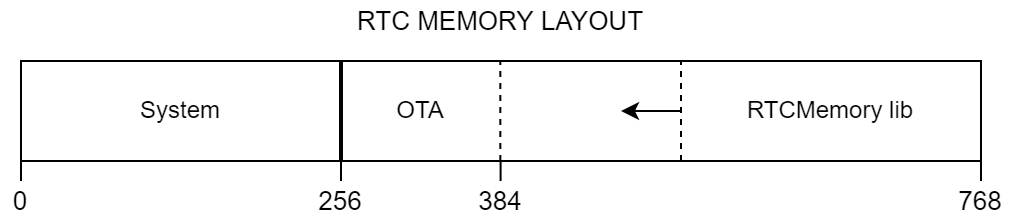

The diagram above was exported from draw.io. Its source (the exported page's mxGraphModel, read from the mxfile embedded in the PNG):
<mxGraphModel dx="1102" dy="937" grid="1" gridSize="10" guides="1" tooltips="1" connect="1" arrows="1" fold="1" page="1" pageScale="1" pageWidth="827" pageHeight="1169" math="0" shadow="0">
  <root>
    <mxCell id="0" />
    <mxCell id="1" parent="0" />
    <mxCell id="TjaVtpRgdNhnegO_4WOO-1" value="" style="rounded=0;whiteSpace=wrap;html=1;gradientColor=none;" parent="1" vertex="1">
      <mxGeometry x="160" y="360" width="480" height="50" as="geometry" />
    </mxCell>
    <mxCell id="TjaVtpRgdNhnegO_4WOO-3" value="" style="endArrow=none;html=1;rounded=0;strokeWidth=2;" parent="1" edge="1">
      <mxGeometry width="50" height="50" relative="1" as="geometry">
        <mxPoint x="320" y="410" as="sourcePoint" />
        <mxPoint x="320" y="360" as="targetPoint" />
      </mxGeometry>
    </mxCell>
    <mxCell id="TjaVtpRgdNhnegO_4WOO-4" value="System" style="text;html=1;strokeColor=none;fillColor=none;align=center;verticalAlign=middle;whiteSpace=wrap;rounded=0;" parent="1" vertex="1">
      <mxGeometry x="210" y="370" width="60" height="30" as="geometry" />
    </mxCell>
    <mxCell id="TjaVtpRgdNhnegO_4WOO-5" value="OTA" style="text;html=1;strokeColor=none;fillColor=none;align=center;verticalAlign=middle;whiteSpace=wrap;rounded=0;" parent="1" vertex="1">
      <mxGeometry x="330" y="370" width="60" height="30" as="geometry" />
    </mxCell>
    <mxCell id="TjaVtpRgdNhnegO_4WOO-6" value="" style="endArrow=none;dashed=1;html=1;strokeWidth=1;rounded=0;" parent="1" edge="1">
      <mxGeometry width="50" height="50" relative="1" as="geometry">
        <mxPoint x="399.65999999999997" y="410" as="sourcePoint" />
        <mxPoint x="399.65999999999997" y="360" as="targetPoint" />
      </mxGeometry>
    </mxCell>
    <mxCell id="TjaVtpRgdNhnegO_4WOO-7" value="RTCMemory lib" style="text;html=1;strokeColor=none;fillColor=none;align=center;verticalAlign=middle;whiteSpace=wrap;rounded=0;" parent="1" vertex="1">
      <mxGeometry x="510" y="370" width="110" height="30" as="geometry" />
    </mxCell>
    <mxCell id="TjaVtpRgdNhnegO_4WOO-8" value="" style="endArrow=none;dashed=1;html=1;strokeWidth=1;rounded=0;" parent="1" edge="1">
      <mxGeometry width="50" height="50" relative="1" as="geometry">
        <mxPoint x="489.9999999999999" y="410" as="sourcePoint" />
        <mxPoint x="489.9999999999999" y="360.0000000000001" as="targetPoint" />
      </mxGeometry>
    </mxCell>
    <mxCell id="TjaVtpRgdNhnegO_4WOO-11" value="" style="endArrow=classic;html=1;rounded=0;strokeWidth=1;" parent="1" edge="1">
      <mxGeometry width="50" height="50" relative="1" as="geometry">
        <mxPoint x="490" y="385" as="sourcePoint" />
        <mxPoint x="460" y="385" as="targetPoint" />
      </mxGeometry>
    </mxCell>
    <mxCell id="TjaVtpRgdNhnegO_4WOO-12" value="RTC MEMORY LAYOUT" style="text;html=1;strokeColor=none;fillColor=none;align=center;verticalAlign=middle;whiteSpace=wrap;rounded=0;fontSize=13;" parent="1" vertex="1">
      <mxGeometry x="160" y="330" width="480" height="20" as="geometry" />
    </mxCell>
    <mxCell id="TjaVtpRgdNhnegO_4WOO-13" value="" style="endArrow=none;html=1;rounded=0;fontSize=13;strokeWidth=1;" parent="1" edge="1">
      <mxGeometry width="50" height="50" relative="1" as="geometry">
        <mxPoint x="160" y="420" as="sourcePoint" />
        <mxPoint x="160" y="410" as="targetPoint" />
      </mxGeometry>
    </mxCell>
    <mxCell id="TjaVtpRgdNhnegO_4WOO-14" value="" style="endArrow=none;html=1;rounded=0;fontSize=13;strokeWidth=1;" parent="1" edge="1">
      <mxGeometry width="50" height="50" relative="1" as="geometry">
        <mxPoint x="320" y="420" as="sourcePoint" />
        <mxPoint x="320" y="410" as="targetPoint" />
      </mxGeometry>
    </mxCell>
    <mxCell id="TjaVtpRgdNhnegO_4WOO-15" value="" style="endArrow=none;html=1;rounded=0;fontSize=13;strokeWidth=1;" parent="1" edge="1">
      <mxGeometry width="50" height="50" relative="1" as="geometry">
        <mxPoint x="399.8" y="420" as="sourcePoint" />
        <mxPoint x="399.8" y="410" as="targetPoint" />
      </mxGeometry>
    </mxCell>
    <mxCell id="TjaVtpRgdNhnegO_4WOO-16" value="" style="endArrow=none;html=1;rounded=0;fontSize=13;strokeWidth=1;" parent="1" edge="1">
      <mxGeometry width="50" height="50" relative="1" as="geometry">
        <mxPoint x="640" y="420" as="sourcePoint" />
        <mxPoint x="640" y="410" as="targetPoint" />
      </mxGeometry>
    </mxCell>
    <mxCell id="TjaVtpRgdNhnegO_4WOO-17" value="0" style="text;html=1;strokeColor=none;fillColor=none;align=center;verticalAlign=middle;whiteSpace=wrap;rounded=0;fontSize=13;" parent="1" vertex="1">
      <mxGeometry x="150" y="420" width="20" height="20" as="geometry" />
    </mxCell>
    <mxCell id="TjaVtpRgdNhnegO_4WOO-18" value="256" style="text;html=1;strokeColor=none;fillColor=none;align=center;verticalAlign=middle;whiteSpace=wrap;rounded=0;fontSize=13;" parent="1" vertex="1">
      <mxGeometry x="300" y="420" width="40" height="20" as="geometry" />
    </mxCell>
    <mxCell id="TjaVtpRgdNhnegO_4WOO-19" value="384" style="text;html=1;strokeColor=none;fillColor=none;align=center;verticalAlign=middle;whiteSpace=wrap;rounded=0;fontSize=13;" parent="1" vertex="1">
      <mxGeometry x="380" y="420" width="40" height="20" as="geometry" />
    </mxCell>
    <mxCell id="TjaVtpRgdNhnegO_4WOO-20" value="768" style="text;html=1;strokeColor=none;fillColor=none;align=center;verticalAlign=middle;whiteSpace=wrap;rounded=0;fontSize=13;" parent="1" vertex="1">
      <mxGeometry x="620" y="420" width="40" height="20" as="geometry" />
    </mxCell>
  </root>
</mxGraphModel>